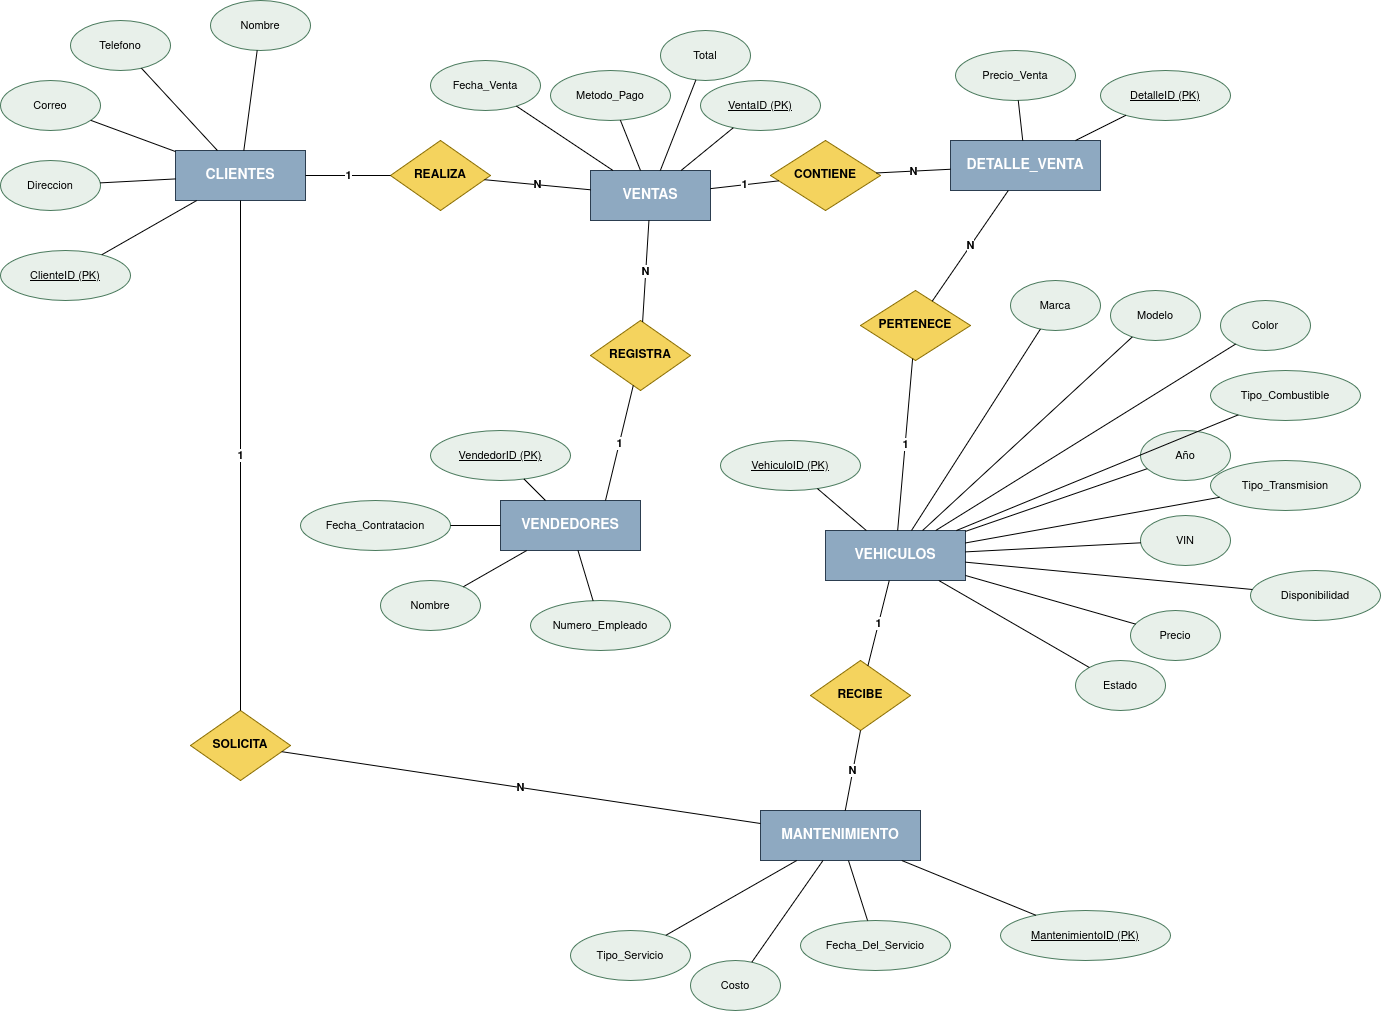

The diagram above was exported from draw.io. Its source (the exported page's mxGraphModel, read from the mxfile embedded in the PNG):
<mxGraphModel dx="2730" dy="1466" grid="1" gridSize="10" guides="1" tooltips="1" connect="1" arrows="1" fold="1" page="1" pageScale="1" pageWidth="1600" pageHeight="1200" math="0" shadow="0">
  <root>
    <mxCell id="0" />
    <mxCell id="1" parent="0" />
    <mxCell id="ent_vehiculos" parent="1" style="rounded=0;whiteSpace=wrap;html=1;fillColor=#8ea9c1;strokeColor=#2c3e50;fontColor=#ffffff;fontStyle=1;fontSize=14;" value="VEHICULOS" vertex="1">
      <mxGeometry height="50" width="140" x="875" y="590" as="geometry" />
    </mxCell>
    <mxCell id="ent_ventas" parent="1" style="rounded=0;whiteSpace=wrap;html=1;fillColor=#8ea9c1;strokeColor=#2c3e50;fontColor=#ffffff;fontStyle=1;fontSize=14;" value="VENTAS" vertex="1">
      <mxGeometry height="50" width="120" x="640" y="230" as="geometry" />
    </mxCell>
    <mxCell id="ent_detalleventa" parent="1" style="rounded=0;whiteSpace=wrap;html=1;fillColor=#8ea9c1;strokeColor=#2c3e50;fontColor=#ffffff;fontStyle=1;fontSize=14;" value="DETALLE_VENTA" vertex="1">
      <mxGeometry height="50" width="150" x="1000" y="200" as="geometry" />
    </mxCell>
    <mxCell id="ent_clientes" parent="1" style="rounded=0;whiteSpace=wrap;html=1;fillColor=#8ea9c1;strokeColor=#2c3e50;fontColor=#ffffff;fontStyle=1;fontSize=14;" value="CLIENTES" vertex="1">
      <mxGeometry height="50" width="130" x="225" y="210" as="geometry" />
    </mxCell>
    <mxCell id="ent_vendedores" parent="1" style="rounded=0;whiteSpace=wrap;html=1;fillColor=#8ea9c1;strokeColor=#2c3e50;fontColor=#ffffff;fontStyle=1;fontSize=14;" value="VENDEDORES" vertex="1">
      <mxGeometry height="50" width="140" x="550" y="560" as="geometry" />
    </mxCell>
    <mxCell id="ent_mantenimiento" parent="1" style="rounded=0;whiteSpace=wrap;html=1;fillColor=#8ea9c1;strokeColor=#2c3e50;fontColor=#ffffff;fontStyle=1;fontSize=14;" value="MANTENIMIENTO" vertex="1">
      <mxGeometry height="50" width="160" x="810" y="870" as="geometry" />
    </mxCell>
    <mxCell id="rel_contiene" parent="1" style="rhombus;whiteSpace=wrap;html=1;fillColor=#f4d35e;strokeColor=#8a6d00;fontStyle=1;fontSize=12;" value="CONTIENE" vertex="1">
      <mxGeometry height="70" width="110" x="820" y="200" as="geometry" />
    </mxCell>
    <mxCell id="rel_realiza" parent="1" style="rhombus;whiteSpace=wrap;html=1;fillColor=#f4d35e;strokeColor=#8a6d00;fontStyle=1;fontSize=12;" value="REALIZA" vertex="1">
      <mxGeometry height="70" width="100" x="440" y="200" as="geometry" />
    </mxCell>
    <mxCell id="rel_registra" parent="1" style="rhombus;whiteSpace=wrap;html=1;fillColor=#f4d35e;strokeColor=#8a6d00;fontStyle=1;fontSize=12;" value="REGISTRA" vertex="1">
      <mxGeometry height="70" width="100" x="640" y="380" as="geometry" />
    </mxCell>
    <mxCell id="rel_pertenece" parent="1" style="rhombus;whiteSpace=wrap;html=1;fillColor=#f4d35e;strokeColor=#8a6d00;fontStyle=1;fontSize=12;" value="PERTENECE" vertex="1">
      <mxGeometry height="70" width="110" x="910" y="350" as="geometry" />
    </mxCell>
    <mxCell id="rel_solicita" parent="1" style="rhombus;whiteSpace=wrap;html=1;fillColor=#f4d35e;strokeColor=#8a6d00;fontStyle=1;fontSize=12;" value="SOLICITA" vertex="1">
      <mxGeometry height="70" width="100" x="240" y="770" as="geometry" />
    </mxCell>
    <mxCell id="rel_recibe" parent="1" style="rhombus;whiteSpace=wrap;html=1;fillColor=#f4d35e;strokeColor=#8a6d00;fontStyle=1;fontSize=12;" value="RECIBE" vertex="1">
      <mxGeometry height="70" width="100" x="860" y="720" as="geometry" />
    </mxCell>
    <mxCell id="a_metodopago" parent="1" style="ellipse;whiteSpace=wrap;html=1;fillColor=#e8f0ea;strokeColor=#4a7a5d;fontSize=11;" value="Metodo_Pago" vertex="1">
      <mxGeometry height="50" width="120" x="600" y="130" as="geometry" />
    </mxCell>
    <mxCell id="a_total" parent="1" style="ellipse;whiteSpace=wrap;html=1;fillColor=#e8f0ea;strokeColor=#4a7a5d;fontSize=11;" value="Total" vertex="1">
      <mxGeometry height="50" width="90" x="710" y="90" as="geometry" />
    </mxCell>
    <mxCell id="a_ventaid" parent="1" style="ellipse;whiteSpace=wrap;html=1;fillColor=#e8f0ea;strokeColor=#4a7a5d;fontStyle=4;fontSize=11;" value="VentaID (PK)" vertex="1">
      <mxGeometry height="50" width="120" x="750" y="140" as="geometry" />
    </mxCell>
    <mxCell id="a_fechaventa" parent="1" style="ellipse;whiteSpace=wrap;html=1;fillColor=#e8f0ea;strokeColor=#4a7a5d;fontSize=11;" value="Fecha_Venta" vertex="1">
      <mxGeometry height="50" width="110" x="480" y="120" as="geometry" />
    </mxCell>
    <mxCell id="a_precioventa" parent="1" style="ellipse;whiteSpace=wrap;html=1;fillColor=#e8f0ea;strokeColor=#4a7a5d;fontSize=11;" value="Precio_Venta" vertex="1">
      <mxGeometry height="50" width="120" x="1005" y="110" as="geometry" />
    </mxCell>
    <mxCell id="a_detalleid" parent="1" style="ellipse;whiteSpace=wrap;html=1;fillColor=#e8f0ea;strokeColor=#4a7a5d;fontStyle=4;fontSize=11;" value="DetalleID (PK)" vertex="1">
      <mxGeometry height="50" width="130" x="1150" y="130" as="geometry" />
    </mxCell>
    <mxCell id="a_nombre_cli" parent="1" style="ellipse;whiteSpace=wrap;html=1;fillColor=#e8f0ea;strokeColor=#4a7a5d;fontSize=11;" value="Nombre" vertex="1">
      <mxGeometry height="50" width="100" x="260" y="60" as="geometry" />
    </mxCell>
    <mxCell id="a_telefono" parent="1" style="ellipse;whiteSpace=wrap;html=1;fillColor=#e8f0ea;strokeColor=#4a7a5d;fontSize=11;" value="Telefono" vertex="1">
      <mxGeometry height="50" width="100" x="120" y="80" as="geometry" />
    </mxCell>
    <mxCell id="a_correo" parent="1" style="ellipse;whiteSpace=wrap;html=1;fillColor=#e8f0ea;strokeColor=#4a7a5d;fontSize=11;" value="Correo" vertex="1">
      <mxGeometry height="50" width="100" x="50" y="140" as="geometry" />
    </mxCell>
    <mxCell id="a_direccion" parent="1" style="ellipse;whiteSpace=wrap;html=1;fillColor=#e8f0ea;strokeColor=#4a7a5d;fontSize=11;" value="Direccion" vertex="1">
      <mxGeometry height="50" width="100" x="50" y="220" as="geometry" />
    </mxCell>
    <mxCell id="a_clienteid" parent="1" style="ellipse;whiteSpace=wrap;html=1;fillColor=#e8f0ea;strokeColor=#4a7a5d;fontStyle=4;fontSize=11;" value="ClienteID (PK)" vertex="1">
      <mxGeometry height="50" width="130" x="50" y="310" as="geometry" />
    </mxCell>
    <mxCell id="a_nombre_vdr" parent="1" style="ellipse;whiteSpace=wrap;html=1;fillColor=#e8f0ea;strokeColor=#4a7a5d;fontSize=11;" value="Nombre" vertex="1">
      <mxGeometry height="50" width="100" x="430" y="640" as="geometry" />
    </mxCell>
    <mxCell id="a_numempleado" parent="1" style="ellipse;whiteSpace=wrap;html=1;fillColor=#e8f0ea;strokeColor=#4a7a5d;fontSize=11;" value="Numero_Empleado" vertex="1">
      <mxGeometry height="50" width="140" x="580" y="660" as="geometry" />
    </mxCell>
    <mxCell id="a_fechacontrat" parent="1" style="ellipse;whiteSpace=wrap;html=1;fillColor=#e8f0ea;strokeColor=#4a7a5d;fontSize=11;" value="Fecha_Contratacion" vertex="1">
      <mxGeometry height="50" width="150" x="350" y="560" as="geometry" />
    </mxCell>
    <mxCell id="a_vendedorid" parent="1" style="ellipse;whiteSpace=wrap;html=1;fillColor=#e8f0ea;strokeColor=#4a7a5d;fontStyle=4;fontSize=11;" value="VendedorID (PK)" vertex="1">
      <mxGeometry height="50" width="140" x="480" y="490" as="geometry" />
    </mxCell>
    <mxCell id="a_marca" parent="1" style="ellipse;whiteSpace=wrap;html=1;fillColor=#e8f0ea;strokeColor=#4a7a5d;fontSize=11;" value="Marca" vertex="1">
      <mxGeometry height="50" width="90" x="1060" y="340" as="geometry" />
    </mxCell>
    <mxCell id="a_modelo" parent="1" style="ellipse;whiteSpace=wrap;html=1;fillColor=#e8f0ea;strokeColor=#4a7a5d;fontSize=11;" value="Modelo" vertex="1">
      <mxGeometry height="50" width="90" x="1160" y="350" as="geometry" />
    </mxCell>
    <mxCell id="a_anio" parent="1" style="ellipse;whiteSpace=wrap;html=1;fillColor=#e8f0ea;strokeColor=#4a7a5d;fontSize=11;" value="Año" vertex="1">
      <mxGeometry height="50" width="90" x="1190" y="490" as="geometry" />
    </mxCell>
    <mxCell id="a_vin" parent="1" style="ellipse;whiteSpace=wrap;html=1;fillColor=#e8f0ea;strokeColor=#4a7a5d;fontSize=11;" value="VIN" vertex="1">
      <mxGeometry height="50" width="90" x="1190" y="575" as="geometry" />
    </mxCell>
    <mxCell id="a_precio_veh" parent="1" style="ellipse;whiteSpace=wrap;html=1;fillColor=#e8f0ea;strokeColor=#4a7a5d;fontSize=11;" value="Precio" vertex="1">
      <mxGeometry height="50" width="90" x="1180" y="670" as="geometry" />
    </mxCell>
    <mxCell id="a_color" parent="1" style="ellipse;whiteSpace=wrap;html=1;fillColor=#e8f0ea;strokeColor=#4a7a5d;fontSize=11;" value="Color" vertex="1">
      <mxGeometry height="50" width="90" x="1270" y="360" as="geometry" />
    </mxCell>
    <mxCell id="a_tipocomb" parent="1" style="ellipse;whiteSpace=wrap;html=1;fillColor=#e8f0ea;strokeColor=#4a7a5d;fontSize=11;" value="Tipo_Combustible" vertex="1">
      <mxGeometry height="50" width="150" x="1260" y="430" as="geometry" />
    </mxCell>
    <mxCell id="a_tipotrans" parent="1" style="ellipse;whiteSpace=wrap;html=1;fillColor=#e8f0ea;strokeColor=#4a7a5d;fontSize=11;" value="Tipo_Transmision" vertex="1">
      <mxGeometry height="50" width="150" x="1260" y="520" as="geometry" />
    </mxCell>
    <mxCell id="a_estado" parent="1" style="ellipse;whiteSpace=wrap;html=1;fillColor=#e8f0ea;strokeColor=#4a7a5d;fontSize=11;" value="Estado" vertex="1">
      <mxGeometry height="50" width="90" x="1125" y="720" as="geometry" />
    </mxCell>
    <mxCell id="a_disponibilidad" parent="1" style="ellipse;whiteSpace=wrap;html=1;fillColor=#e8f0ea;strokeColor=#4a7a5d;fontSize=11;" value="Disponibilidad" vertex="1">
      <mxGeometry height="50" width="130" x="1300" y="630" as="geometry" />
    </mxCell>
    <mxCell id="a_vehiculoid" parent="1" style="ellipse;whiteSpace=wrap;html=1;fillColor=#e8f0ea;strokeColor=#4a7a5d;fontStyle=4;fontSize=11;" value="VehiculoID (PK)" vertex="1">
      <mxGeometry height="50" width="140" x="770" y="500" as="geometry" />
    </mxCell>
    <mxCell id="a_tiposervicio" parent="1" style="ellipse;whiteSpace=wrap;html=1;fillColor=#e8f0ea;strokeColor=#4a7a5d;fontSize=11;" value="Tipo_Servicio" vertex="1">
      <mxGeometry height="50" width="120" x="620" y="990" as="geometry" />
    </mxCell>
    <mxCell id="a_fechaservicio" parent="1" style="ellipse;whiteSpace=wrap;html=1;fillColor=#e8f0ea;strokeColor=#4a7a5d;fontSize=11;" value="Fecha_Del_Servicio" vertex="1">
      <mxGeometry height="50" width="150" x="850" y="980" as="geometry" />
    </mxCell>
    <mxCell id="a_costo" parent="1" style="ellipse;whiteSpace=wrap;html=1;fillColor=#e8f0ea;strokeColor=#4a7a5d;fontSize=11;" value="Costo" vertex="1">
      <mxGeometry height="50" width="90" x="740" y="1020" as="geometry" />
    </mxCell>
    <mxCell id="a_mantenimientoid" parent="1" style="ellipse;whiteSpace=wrap;html=1;fillColor=#e8f0ea;strokeColor=#4a7a5d;fontStyle=4;fontSize=11;" value="MantenimientoID (PK)" vertex="1">
      <mxGeometry height="50" width="170" x="1050" y="970" as="geometry" />
    </mxCell>
    <mxCell id="e1" edge="1" parent="1" source="ent_ventas" style="endArrow=none;html=1;" target="a_metodopago">
      <mxGeometry relative="1" as="geometry" />
    </mxCell>
    <mxCell id="e2" edge="1" parent="1" source="ent_ventas" style="endArrow=none;html=1;" target="a_total">
      <mxGeometry relative="1" as="geometry" />
    </mxCell>
    <mxCell id="e3" edge="1" parent="1" source="ent_ventas" style="endArrow=none;html=1;" target="a_ventaid">
      <mxGeometry relative="1" as="geometry" />
    </mxCell>
    <mxCell id="e4" edge="1" parent="1" source="ent_ventas" style="endArrow=none;html=1;" target="a_fechaventa">
      <mxGeometry relative="1" as="geometry" />
    </mxCell>
    <mxCell id="e5" edge="1" parent="1" source="ent_detalleventa" style="endArrow=none;html=1;" target="a_precioventa">
      <mxGeometry relative="1" as="geometry" />
    </mxCell>
    <mxCell id="e6" edge="1" parent="1" source="ent_detalleventa" style="endArrow=none;html=1;" target="a_detalleid">
      <mxGeometry relative="1" as="geometry" />
    </mxCell>
    <mxCell id="e7" edge="1" parent="1" source="ent_clientes" style="endArrow=none;html=1;" target="a_nombre_cli">
      <mxGeometry relative="1" as="geometry" />
    </mxCell>
    <mxCell id="e8" edge="1" parent="1" source="ent_clientes" style="endArrow=none;html=1;" target="a_telefono">
      <mxGeometry relative="1" as="geometry" />
    </mxCell>
    <mxCell id="e9" edge="1" parent="1" source="ent_clientes" style="endArrow=none;html=1;" target="a_correo">
      <mxGeometry relative="1" as="geometry" />
    </mxCell>
    <mxCell id="e10" edge="1" parent="1" source="ent_clientes" style="endArrow=none;html=1;" target="a_direccion">
      <mxGeometry relative="1" as="geometry" />
    </mxCell>
    <mxCell id="e11" edge="1" parent="1" source="ent_clientes" style="endArrow=none;html=1;" target="a_clienteid">
      <mxGeometry relative="1" as="geometry" />
    </mxCell>
    <mxCell id="e12" edge="1" parent="1" source="ent_vendedores" style="endArrow=none;html=1;" target="a_nombre_vdr">
      <mxGeometry relative="1" as="geometry" />
    </mxCell>
    <mxCell id="e13" edge="1" parent="1" source="ent_vendedores" style="endArrow=none;html=1;" target="a_numempleado">
      <mxGeometry relative="1" as="geometry" />
    </mxCell>
    <mxCell id="e14" edge="1" parent="1" source="ent_vendedores" style="endArrow=none;html=1;" target="a_fechacontrat">
      <mxGeometry relative="1" as="geometry" />
    </mxCell>
    <mxCell id="e15" edge="1" parent="1" source="ent_vendedores" style="endArrow=none;html=1;" target="a_vendedorid">
      <mxGeometry relative="1" as="geometry" />
    </mxCell>
    <mxCell id="e16" edge="1" parent="1" source="ent_vehiculos" style="endArrow=none;html=1;" target="a_marca">
      <mxGeometry relative="1" as="geometry" />
    </mxCell>
    <mxCell id="e17" edge="1" parent="1" source="ent_vehiculos" style="endArrow=none;html=1;" target="a_modelo">
      <mxGeometry relative="1" as="geometry" />
    </mxCell>
    <mxCell id="e18" edge="1" parent="1" source="ent_vehiculos" style="endArrow=none;html=1;" target="a_anio">
      <mxGeometry relative="1" as="geometry" />
    </mxCell>
    <mxCell id="e19" edge="1" parent="1" source="ent_vehiculos" style="endArrow=none;html=1;" target="a_vin">
      <mxGeometry relative="1" as="geometry" />
    </mxCell>
    <mxCell id="e20" edge="1" parent="1" source="ent_vehiculos" style="endArrow=none;html=1;" target="a_precio_veh">
      <mxGeometry relative="1" as="geometry" />
    </mxCell>
    <mxCell id="e21" edge="1" parent="1" source="ent_vehiculos" style="endArrow=none;html=1;" target="a_color">
      <mxGeometry relative="1" as="geometry" />
    </mxCell>
    <mxCell id="e22" edge="1" parent="1" source="ent_vehiculos" style="endArrow=none;html=1;" target="a_tipocomb">
      <mxGeometry relative="1" as="geometry" />
    </mxCell>
    <mxCell id="e23" edge="1" parent="1" source="ent_vehiculos" style="endArrow=none;html=1;" target="a_tipotrans">
      <mxGeometry relative="1" as="geometry" />
    </mxCell>
    <mxCell id="e24" edge="1" parent="1" source="ent_vehiculos" style="endArrow=none;html=1;" target="a_estado">
      <mxGeometry relative="1" as="geometry" />
    </mxCell>
    <mxCell id="e25" edge="1" parent="1" source="ent_vehiculos" style="endArrow=none;html=1;" target="a_disponibilidad">
      <mxGeometry relative="1" as="geometry" />
    </mxCell>
    <mxCell id="e26" edge="1" parent="1" source="ent_vehiculos" style="endArrow=none;html=1;" target="a_vehiculoid">
      <mxGeometry relative="1" as="geometry" />
    </mxCell>
    <mxCell id="e27" edge="1" parent="1" source="ent_mantenimiento" style="endArrow=none;html=1;" target="a_tiposervicio">
      <mxGeometry relative="1" as="geometry" />
    </mxCell>
    <mxCell id="e28" edge="1" parent="1" source="ent_mantenimiento" style="endArrow=none;html=1;" target="a_fechaservicio">
      <mxGeometry relative="1" as="geometry" />
    </mxCell>
    <mxCell id="e29" edge="1" parent="1" source="ent_mantenimiento" style="endArrow=none;html=1;" target="a_costo">
      <mxGeometry relative="1" as="geometry" />
    </mxCell>
    <mxCell id="e30" edge="1" parent="1" source="ent_mantenimiento" style="endArrow=none;html=1;" target="a_mantenimientoid">
      <mxGeometry relative="1" as="geometry" />
    </mxCell>
    <mxCell id="c1" edge="1" parent="1" source="ent_ventas" style="endArrow=none;html=1;fontSize=11;fontStyle=1;" target="rel_contiene" value="1">
      <mxGeometry relative="1" as="geometry" />
    </mxCell>
    <mxCell id="c2" edge="1" parent="1" source="rel_contiene" style="endArrow=none;html=1;fontSize=11;fontStyle=1;" target="ent_detalleventa" value="N">
      <mxGeometry relative="1" as="geometry" />
    </mxCell>
    <mxCell id="c3" edge="1" parent="1" source="ent_clientes" style="endArrow=none;html=1;fontSize=11;fontStyle=1;" target="rel_realiza" value="1">
      <mxGeometry relative="1" as="geometry" />
    </mxCell>
    <mxCell id="c4" edge="1" parent="1" source="rel_realiza" style="endArrow=none;html=1;fontSize=11;fontStyle=1;" target="ent_ventas" value="N">
      <mxGeometry relative="1" as="geometry" />
    </mxCell>
    <mxCell id="c5" edge="1" parent="1" source="ent_vendedores" style="endArrow=none;html=1;fontSize=11;fontStyle=1;exitX=0.75;exitY=0;exitDx=0;exitDy=0;" target="rel_registra" value="1">
      <mxGeometry relative="1" as="geometry" />
    </mxCell>
    <mxCell id="c6" edge="1" parent="1" source="rel_registra" style="endArrow=none;html=1;fontSize=11;fontStyle=1;" target="ent_ventas" value="N">
      <mxGeometry relative="1" as="geometry" />
    </mxCell>
    <mxCell id="c7" edge="1" parent="1" source="ent_vehiculos" style="endArrow=none;html=1;fontSize=11;fontStyle=1;" target="rel_pertenece" value="1">
      <mxGeometry relative="1" as="geometry" />
    </mxCell>
    <mxCell id="c8" edge="1" parent="1" source="rel_pertenece" style="endArrow=none;html=1;fontSize=11;fontStyle=1;" target="ent_detalleventa" value="N">
      <mxGeometry relative="1" as="geometry" />
    </mxCell>
    <mxCell id="c9" edge="1" parent="1" source="ent_clientes" style="endArrow=none;html=1;fontSize=11;fontStyle=1;" target="rel_solicita" value="1">
      <mxGeometry relative="1" as="geometry" />
    </mxCell>
    <mxCell id="c10" edge="1" parent="1" source="rel_solicita" style="endArrow=none;html=1;fontSize=11;fontStyle=1;" target="ent_mantenimiento" value="N">
      <mxGeometry relative="1" as="geometry" />
    </mxCell>
    <mxCell id="c11" edge="1" parent="1" source="ent_vehiculos" style="endArrow=none;html=1;fontSize=11;fontStyle=1;" target="rel_recibe" value="1">
      <mxGeometry relative="1" as="geometry" />
    </mxCell>
    <mxCell id="c12" edge="1" parent="1" source="rel_recibe" style="endArrow=none;html=1;fontSize=11;fontStyle=1;exitX=0.5;exitY=1;exitDx=0;exitDy=0;" target="ent_mantenimiento" value="N">
      <mxGeometry relative="1" as="geometry" />
    </mxCell>
  </root>
</mxGraphModel>